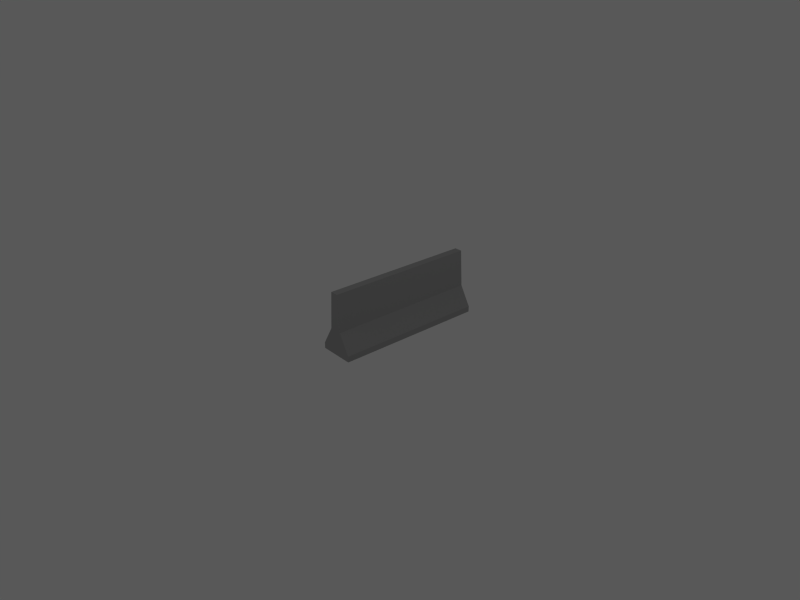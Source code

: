 # Source: Road_Barrier.blend  (saved by Blender 2.49.2; exported with 4.5.12 LTS)
import bpy
from mathutils import Matrix  # noqa: F401  (used for matrix-valued properties, if any)

bpy.ops.wm.read_factory_settings(use_empty=True)
scene = bpy.context.scene
scene.name = 'Scene'

# ---- collections
col_collection_1 = bpy.data.collections.new('Collection 1'); scene.collection.children.link(col_collection_1)

# ---- materials (node trees are filled in below, after node groups)
mat_road_barrier = bpy.data.materials.new('Road Barrier')
mat_road_barrier.alpha_threshold = 0.0
mat_road_barrier.diffuse_color = (0.5882, 0.5882, 0.5882, 1.0)
mat_road_barrier.roughness = 0.5
mat_road_barrier.line_color = (0.0, 0.0, 0.0, 1.0)

# ---- material node trees

# ---- world
world_world = bpy.data.worlds.new('World'); scene.world = world_world
world_world.color = (0.3457, 0.3457, 0.3457)
world_world.use_sun_shadow = False
world_world.sun_shadow_jitter_overblur = 0.0
world_world.cycles.sampling_method = 'MANUAL'
world_world.cycles.sample_map_resolution = 256

# ---- cameras
cam_camera = bpy.data.cameras.new('Camera')
cam_camera.passepartout_alpha = 0.2
cam_camera.clip_end = 100.0
cam_camera.lens = 35.0
cam_camera.ortho_scale = 7.314
cam_camera.show_passepartout = False
cam_camera.show_safe_areas = True
cam_camera.dof.focus_distance = 0.0
cam_camera.dof.aperture_fstop = 128.0

# ---- lights
light_spot_001 = bpy.data.lights.new('Spot.001', 'SPOT')
light_spot_001.transmission_factor = 0.0
light_spot_001.cutoff_distance = 30.0
light_spot_001.energy = 100.0
light_spot_001.shadow_buffer_clip_start = 1.001
light_spot_001.shadow_soft_size = 1.0
light_spot_001.shadow_maximum_resolution = 0.006
light_spot_001.use_absolute_resolution = True
light_spot_001.spot_size = 1.309
light_spot_001.cycles.use_multiple_importance_sampling = False
light_spot = bpy.data.lights.new('Spot', 'SPOT')
light_spot.transmission_factor = 0.0
light_spot.cutoff_distance = 30.0
light_spot.energy = 100.0
light_spot.shadow_buffer_clip_start = 1.001
light_spot.shadow_soft_size = 1.0
light_spot.shadow_maximum_resolution = 0.006
light_spot.use_absolute_resolution = True
light_spot.spot_size = 1.309
light_spot.cycles.use_multiple_importance_sampling = False

# ---- meshes
me_road_barrier = bpy.data.meshes.new('Road Barrier')
me_road_barrier.from_pydata([(-0.2614, -1.144, -0.465), (0.2614, -1.144, -0.465), (-0.2614, 1.144, -0.465), (0.2614, 1.144, -0.465), (-0.05871, -1.144, 0.465), (0.05871, -1.144, 0.465), (-0.05871, 1.144, 0.465), (0.05871, 1.144, 0.465), (-0.2614, -1.144, -0.3781), (0.2614, -1.144, -0.3781), (0.2614, 1.144, -0.3781), (-0.2614, 1.144, -0.3781), (-0.09287, -1.144, -0.08752), (0.09287, -1.144, -0.08752), (0.09287, 1.144, -0.08752), (-0.09287, 1.144, -0.08752), (-0.2614, -1.144, -0.465), (0.2614, -1.144, -0.465), (-0.2614, -1.144, -0.465), (0.05871, -1.144, 0.465), (0.05871, -1.144, 0.465), (-0.05871, -1.144, 0.465), (0.2614, -1.144, -0.465), (0.2614, 1.144, -0.465), (0.2614, -1.144, -0.3781), (0.2614, -1.144, -0.465), (0.2614, -1.144, -0.3781), (0.09287, -1.144, -0.08752), (0.2614, -1.144, -0.3781), (0.09287, -1.144, -0.08752), (0.05871, 1.144, 0.465), (0.05871, 1.144, 0.465), (0.05871, -1.144, 0.465), (0.09287, -1.144, -0.08752), (0.2614, 1.144, -0.465), (-0.2614, 1.144, -0.465), (0.2614, 1.144, -0.3781), (0.2614, 1.144, -0.465), (0.2614, 1.144, -0.3781), (0.09287, 1.144, -0.08752), (0.2614, 1.144, -0.3781), (0.09287, 1.144, -0.08752), (-0.05871, 1.144, 0.465), (-0.05871, 1.144, 0.465), (0.05871, 1.144, 0.465), (0.09287, 1.144, -0.08752), (-0.2614, 1.144, -0.465), (-0.2614, -1.144, -0.465), (-0.2614, -1.144, -0.3781), (-0.2614, -1.144, -0.3781), (-0.2614, 1.144, -0.3781), (-0.2614, 1.144, -0.465), (-0.2614, 1.144, -0.3781), (-0.2614, -1.144, -0.3781), (-0.09287, -1.144, -0.08752), (-0.09287, -1.144, -0.08752), (-0.09287, 1.144, -0.08752), (-0.2614, 1.144, -0.3781), (-0.09287, 1.144, -0.08752), (-0.09287, -1.144, -0.08752), (-0.05871, -1.144, 0.465), (-0.05871, -1.144, 0.465), (-0.05871, 1.144, 0.465), (-0.09287, 1.144, -0.08752)], [], [(16, 17, 9), (13, 12, 8), (12, 13, 19), (20, 21, 12), (22, 23, 10), (10, 24, 25), (26, 10, 14), (14, 27, 28), (29, 14, 30), (31, 32, 33), (34, 35, 11), (11, 36, 37), (38, 11, 15), (15, 39, 40), (41, 15, 42), (43, 44, 45), (46, 47, 48), (49, 50, 51), (52, 53, 54), (55, 56, 57), (58, 59, 60), (61, 62, 63), (1, 0, 2, 3), (5, 7, 6, 4), (18, 9, 13, 8)])
_uv = me_road_barrier.uv_layers.new(name='Road Barrier')
_uv.uv.foreach_set('vector', [0.9919, 0.2367, 0.9919, 0.4839, 0.9508, 0.4839, 0.8134, 0.4042, 0.8134, 0.3164, 0.9508, 0.2367, 0.8134, 0.3164, 0.8134, 0.4042, 0.5377, 0.3881, 0.5377, 0.3881, 0.5377, 0.3325, 0.8134, 0.3164, 0.9995, 0.5008, 0.0004995, 0.5008, 0.0004995, 0.5471, 0.0004995, 0.5471, 0.9995, 0.5471, 0.9995, 0.5008, 0.9995, 0.5471, 0.0004995, 0.5471, 0.0004995, 0.7017, 0.0004995, 0.7017, 0.9995, 0.7017, 0.9995, 0.5471, 0.9995, 0.7017, 0.0004995, 0.7017, 0.0004996, 0.9958, 0.0004996, 0.9958, 0.9995, 0.9958, 0.9995, 0.7017, 0.9919, 0.4839, 0.9919, 0.2367, 0.9508, 0.2367, 0.9508, 0.2367, 0.9508, 0.4839, 0.9919, 0.4839, 0.9508, 0.4839, 0.9508, 0.2367, 0.8134, 0.3164, 0.8134, 0.3164, 0.8134, 0.4042, 0.9508, 0.4839, 0.8134, 0.4042, 0.8134, 0.3164, 0.5377, 0.3325, 0.5377, 0.3325, 0.5377, 0.3881, 0.8134, 0.4042, 0.0004995, 0.5008, 0.9995, 0.5008, 0.9995, 0.5471, 0.9995, 0.5471, 0.0004995, 0.5471, 0.0004995, 0.5008, 0.0004995, 0.5471, 0.9995, 0.5471, 0.9995, 0.7017, 0.9995, 0.7017, 0.0004995, 0.7017, 0.0004995, 0.5471, 0.0004995, 0.7017, 0.9995, 0.7017, 0.9995, 0.9958, 0.9995, 0.9958, 0.0004996, 0.9958, 0.0004995, 0.7017, 1.0, 0.224, 1.0, 0.0007886, -0.0007648, 0.0007882, -0.0007649, 0.224, 0.001874, 0.004938, 0.9964, 0.004938, 0.9964, 0.1056, 0.001874, 0.1056, 0.9919, 0.2367, 0.9508, 0.4839, 0.8134, 0.4042, 0.9508, 0.2367])
me_road_barrier.materials.append(mat_road_barrier)
me_road_barrier.use_remesh_preserve_volume = False
me_road_barrier.use_remesh_preserve_attributes = False
me_road_barrier.use_mirror_vertex_groups = False
me_road_barrier.update()

# ---- objects
ob_road_barrier = bpy.data.objects.new('Road Barrier', me_road_barrier)
ob_lamp_001 = bpy.data.objects.new('Lamp.001', light_spot_001)
ob_lamp = bpy.data.objects.new('Lamp', light_spot)
ob_camera = bpy.data.objects.new('Camera', cam_camera)

# ---- transforms, parenting, visibility, modifiers, constraints
ob_road_barrier.location = (0.001144, 0.001144, 0.4662)
ob_road_barrier.lock_rotations_4d = False
ob_road_barrier.empty_display_type = 'ARROWS'
ob_road_barrier.lineart.crease_threshold = 0.0
ob_lamp_001.location = (-0.3138, -6.027, 5.973)
ob_lamp_001.rotation_euler = (0.6503, 0.05522, 1.866)
ob_lamp_001.lock_rotations_4d = False
ob_lamp_001.empty_display_type = 'ARROWS'
ob_lamp_001.color = (0.0, 0.0, 0.0, 0.0)
ob_lamp_001.lineart.crease_threshold = 0.0
_c = ob_lamp_001.constraints.new('TRACK_TO'); _c.name = 'AutoTrack'
_c.target = ob_road_barrier
ob_lamp.location = (4.076, 1.005, 5.904)
ob_lamp.rotation_euler = (0.6503, 0.05522, 1.866)
ob_lamp.lock_rotations_4d = False
ob_lamp.empty_display_type = 'ARROWS'
ob_lamp.color = (0.0, 0.0, 0.0, 0.0)
ob_lamp.lineart.crease_threshold = 0.0
_c = ob_lamp.constraints.new('TRACK_TO'); _c.name = 'AutoTrack'
_c.target = ob_road_barrier
ob_camera.location = (7.481, -6.508, 5.344)
ob_camera.rotation_euler = (1.109, 0.01082, 0.8149)
ob_camera.lock_rotations_4d = False
ob_camera.empty_display_type = 'ARROWS'
ob_camera.color = (0.0, 0.0, 0.0, 0.0)
ob_camera.display_type = 'WIRE'
ob_camera.lineart.crease_threshold = 0.0
_c = ob_camera.constraints.new('TRACK_TO'); _c.name = 'AutoTrack'
_c.target = ob_road_barrier

# ---- collection membership
col_collection_1.objects.link(ob_road_barrier)
col_collection_1.objects.link(ob_lamp_001)
col_collection_1.objects.link(ob_lamp)
col_collection_1.objects.link(ob_camera)

# ---- scene / render settings (as saved in the file)
scene.camera = ob_camera
scene.frame_start = 1; scene.frame_end = 250; scene.frame_set(1)
scene.render.engine = 'BLENDER_EEVEE_NEXT'
scene.render.image_settings.file_format = 'JPEG'
scene.render.image_settings.color_mode = 'RGB'
scene.render.image_settings.compression = 90
scene.render.resolution_x = 800
scene.render.resolution_y = 600
scene.render.pixel_aspect_x = 100.0
scene.render.pixel_aspect_y = 100.0
scene.render.fps = 25
scene.render.dither_intensity = 0.0
scene.render.use_compositing = False
scene.render.use_sequencer = False
scene.render.bake_margin = 2
scene.render.bake_bias = 0.0
scene.render.use_stamp_time = False
scene.render.use_stamp_date = False
scene.render.use_stamp_frame = False
scene.render.use_stamp_camera = False
scene.render.use_stamp_scene = False
scene.render.use_stamp_filename = False
scene.render.use_stamp_render_time = False
scene.render.stamp_font_size = 0
scene.cycles.use_denoising = False
scene.cycles.samples = 10
scene.cycles.sampling_pattern = 'TABULATED_SOBOL'
scene.cycles.light_sampling_threshold = 0.0
scene.cycles.use_adaptive_sampling = False
scene.cycles.use_light_tree = False
scene.cycles.blur_glossy = 0.0
scene.cycles.volume_bounces = 1
scene.cycles.pixel_filter_type = 'GAUSSIAN'
scene.cycles.sample_clamp_indirect = 0.0
scene.view_settings.view_transform = 'Raw'
bpy.context.view_layer.update()
